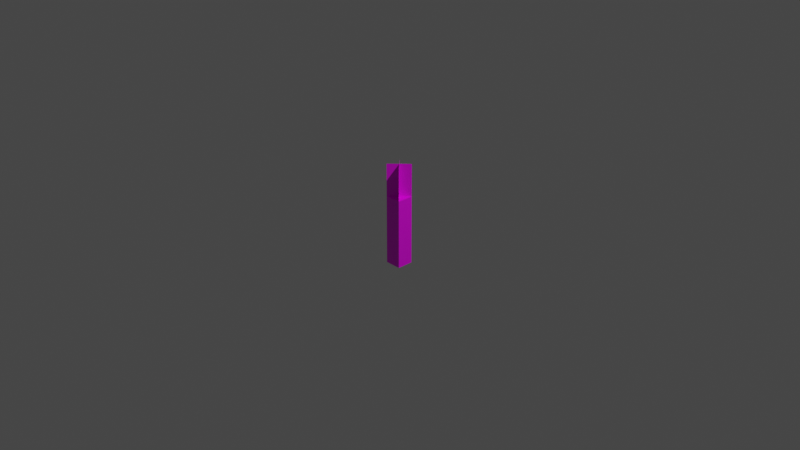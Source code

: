# Source: x_farming_candle_1.blend  (saved by Blender 2.83.21; exported with 4.5.12 LTS)
import bpy
from mathutils import Matrix  # noqa: F401  (used for matrix-valued properties, if any)

bpy.ops.wm.read_factory_settings(use_empty=True)
scene = bpy.context.scene
scene.name = 'Scene'

# ---- collections
col_collection_1 = bpy.data.collections.new('Collection 1'); scene.collection.children.link(col_collection_1)

# ---- images (referenced by path relative to the original .blend; pixels are not part of the script)
import os
ASSET_DIR = os.environ.get("B2B_ASSET_DIR", "")  # directory of the original .blend (textures are referenced by path, not embedded)
HERE = os.path.dirname(os.path.abspath(__file__))  # packed textures are extracted next to this script under _unpacked/

def load_image(name, relpath, width, height, colorspace="sRGB"):
    """Load a texture the original file referenced (path relative to the .blend, or extracted next to this script)."""
    p = next((c for c in (os.path.join(HERE, relpath), os.path.join(ASSET_DIR, relpath)) if relpath and os.path.exists(c)), "")
    if p:
        img = bpy.data.images.load(p, check_existing=True)
        img.name = name
    else:  # same state as the original file: an image datablock whose file is absent (Cycles renders it pink)
        img = bpy.data.images.new(name, width, height)
        img.source = "FILE"
        img.filepath = "//" + (relpath or name)
    img.colorspace_settings.name = colorspace
    return img
img_candle = load_image('candle', 'x_farming_candle_mesh_4.png', 1024, 1024, 'sRGB')
img_flame_002 = load_image('flame.002', 'x_farming_candle_flame_animated.png', 1024, 1024, 'sRGB')

# ---- materials (node trees are filled in below, after node groups)
mat_candle = bpy.data.materials.new('candle')
mat_candle.alpha_threshold = 0.0
mat_candle.use_transparent_shadow = False
mat_candle.line_color = (0.0, 0.0, 0.0, 1.0)
mat_flame = bpy.data.materials.new('flame')
mat_flame.use_transparent_shadow = False

# ---- material node trees
mat_candle.use_nodes = True; mat_candle.node_tree.nodes.clear()
_N = mat_candle.node_tree.nodes; _L = mat_candle.node_tree.links
n0 = _N.new('ShaderNodeOutputMaterial'); n0.name = 'Material Output'; n0.location = (300, 300)
n1 = _N.new('ShaderNodeBsdfPrincipled'); n1.name = 'Principled BSDF'; n1.location = (10, 300)
n1.distribution = 'GGX'
n1.subsurface_method = 'BURLEY'
n1.inputs[2].default_value = 0.4
n1.inputs[3].default_value = 1.45
n1.inputs[27].default_value = (0.0, 0.0, 0.0, 1.0)
n1.inputs[28].default_value = 1.0
n2 = _N.new('ShaderNodeTexImage'); n2.name = 'Image Texture'; n2.location = (-440, 160)
n2.image = img_candle
n2.interpolation = 'Closest'
_L.new(n1.outputs[0], n0.inputs[0])
_L.new(n2.outputs[0], n1.inputs[0])
_L.new(n2.outputs[1], n1.inputs[4])
n0.is_active_output = True
mat_flame.use_nodes = True; mat_flame.node_tree.nodes.clear()
_N = mat_flame.node_tree.nodes; _L = mat_flame.node_tree.links
n0 = _N.new('ShaderNodeBsdfPrincipled'); n0.name = 'Principled BSDF'; n0.location = (10, 300)
n0.distribution = 'GGX'
n0.subsurface_method = 'BURLEY'
n0.inputs[3].default_value = 1.45
n0.inputs[27].default_value = (0.0, 0.0, 0.0, 1.0)
n0.inputs[28].default_value = 1.0
n1 = _N.new('ShaderNodeOutputMaterial'); n1.name = 'Material Output'; n1.location = (300, 300)
n2 = _N.new('ShaderNodeTexImage'); n2.name = 'Image Texture'; n2.location = (-340, 140)
n2.image = img_flame_002
n2.interpolation = 'Closest'
_L.new(n0.outputs[0], n1.inputs[0])
_L.new(n2.outputs[0], n0.inputs[0])
_L.new(n2.outputs[1], n0.inputs[4])
n1.is_active_output = True

# ---- world
world_world = bpy.data.worlds.new('World'); scene.world = world_world
world_world.use_nodes = True; world_world.node_tree.nodes.clear()
_N = world_world.node_tree.nodes; _L = world_world.node_tree.links
n0 = _N.new('ShaderNodeOutputWorld'); n0.name = 'World Output'; n0.location = (300, 300)
n1 = _N.new('ShaderNodeBackground'); n1.name = 'Background'; n1.location = (10, 300)
n1.inputs[0].default_value = (0.05088, 0.05088, 0.05088, 1.0)
_L.new(n1.outputs[0], n0.inputs[0])
n0.is_active_output = True
world_world.color = (0.05088, 0.05088, 0.05088)
world_world.use_sun_shadow = False
world_world.sun_shadow_jitter_overblur = 0.0

# ---- cameras
cam_camera = bpy.data.cameras.new('Camera')
cam_camera.clip_end = 100.0
cam_camera.ortho_scale = 7.314

# ---- lights
light_light = bpy.data.lights.new('Light', 'POINT')
light_light.transmission_factor = 0.0
light_light.energy = 1000.0
light_light.shadow_soft_size = 0.1
light_light.shadow_maximum_resolution = 0.006
light_light.use_absolute_resolution = True

# ---- meshes
me_cube_002 = bpy.data.meshes.new('Cube.002')
me_cube_002.from_pydata([(0.08868, 0.08868, 0.375), (0.08868, 0.08868, -0.375), (0.08868, -0.08868, 0.375), (0.08868, -0.08868, -0.375), (-0.08868, 0.08868, 0.375), (-0.08868, 0.08868, -0.375), (-0.08868, -0.08868, 0.375), (-0.08868, -0.08868, -0.375)], [], [(0, 4, 6, 2), (3, 2, 6, 7), (7, 6, 4, 5), (5, 1, 3, 7), (1, 0, 2, 3), (5, 4, 0, 1)])
_uv = me_cube_002.uv_layers.new(name='UVMap')
_uv.uv.foreach_set('vector', [0.625, 1.0, 0.5, 1.0, 0.5, 0.875, 0.625, 0.875, 0.25, 0.0, 0.25, 0.5625, 0.125, 0.5625, 0.125, 0.0, 0.0, 0.0, 0.0, 0.5625, 0.125, 0.5625, 0.125, 0.0, 0.625, 1.0, 0.75, 1.0, 0.75, 0.875, 0.625, 0.875, 0.375, 0.0, 0.375, 0.5625, 0.25, 0.5625, 0.25, 0.0, 0.375, 0.0, 0.375, 0.5625, 0.5, 0.5625, 0.5, 0.0])
me_cube_002.materials.append(mat_candle)
me_cube_002.use_remesh_preserve_volume = False
me_cube_002.use_remesh_preserve_attributes = False
me_cube_002.use_mirror_vertex_groups = False
me_cube_002.update()
me_cube_006 = bpy.data.meshes.new('Cube.006')
me_cube_006.from_pydata([(0.08868, 0.08868, -0.1774), (-0.08868, -0.08868, -0.1774), (0.08868, 0.08868, 0.1774), (-0.08868, -0.08868, 0.1774), (-0.08868, 0.08868, -0.1774), (0.08868, -0.08868, -0.1774), (-0.08868, 0.08868, 0.1774), (0.08868, -0.08868, 0.1774)], [], [(0, 2, 3, 1), (4, 6, 7, 5)])
me_cube_006.polygons.foreach_set('material_index', [1, 1])
_uv = me_cube_006.uv_layers.new(name='UVMap')
_uv.uv.foreach_set('vector', [0.5, 0.0, 0.5, 0.5, 0.25, 0.5, 0.25, 0.0, 0.75, 0.0, 0.75, 0.5, 1.0, 0.5, 1.0, 0.0])
me_cube_006.materials.append(mat_candle)
me_cube_006.materials.append(mat_flame)
me_cube_006.use_remesh_preserve_volume = False
me_cube_006.use_remesh_preserve_attributes = False
me_cube_006.use_mirror_vertex_groups = False
me_cube_006.update()

# ---- objects
ob_cube_002 = bpy.data.objects.new('Cube.002', me_cube_002)
ob_camera = bpy.data.objects.new('Camera', cam_camera)
ob_light = bpy.data.objects.new('Light', light_light)
ob_cube_006 = bpy.data.objects.new('Cube.006', me_cube_006)

# ---- transforms, parenting, visibility, modifiers, constraints
ob_cube_002.location = (0.0, 0.0, -0.125)
ob_cube_002.rotation_euler = (0.0, -0.0, 1.571)
ob_cube_002.lock_rotations_4d = False
ob_cube_002.empty_display_type = 'ARROWS'
ob_cube_002.lineart.crease_threshold = 0.0
ob_camera.location = (7.359, -6.926, 4.958)
ob_camera.rotation_euler = (1.109, 0.0, 0.8149)
ob_camera.lock_rotations_4d = False
ob_camera.empty_display_type = 'ARROWS'
ob_camera.color = (0.0, 0.0, 0.0, 0.0)
ob_camera.display_type = 'WIRE'
ob_camera.lineart.crease_threshold = 0.0
ob_light.location = (4.076, 1.005, 5.904)
ob_light.rotation_euler = (0.6503, 0.05522, 1.866)
ob_light.lock_rotations_4d = False
ob_light.empty_display_type = 'ARROWS'
ob_light.color = (0.0, 0.0, 0.0, 0.0)
ob_light.lineart.crease_threshold = 0.0
ob_cube_006.location = (0.0, 0.0, 0.4274)
ob_cube_006.rotation_euler = (0.0, -0.0, 1.571)
ob_cube_006.lock_rotations_4d = False
ob_cube_006.empty_display_type = 'ARROWS'
ob_cube_006.lineart.crease_threshold = 0.0

# ---- collection membership
col_collection_1.objects.link(ob_cube_002)
col_collection_1.objects.link(ob_camera)
col_collection_1.objects.link(ob_light)
col_collection_1.objects.link(ob_cube_006)

# ---- scene / render settings (as saved in the file)
scene.camera = ob_camera
scene.frame_start = 1; scene.frame_end = 250; scene.frame_set(64)
scene.render.engine = 'BLENDER_EEVEE_NEXT'
scene.cycles.use_denoising = False
scene.cycles.samples = 128
scene.cycles.sampling_pattern = 'TABULATED_SOBOL'
scene.cycles.use_adaptive_sampling = False
scene.cycles.use_light_tree = False
scene.view_settings.view_transform = 'Filmic'
bpy.context.view_layer.update()
